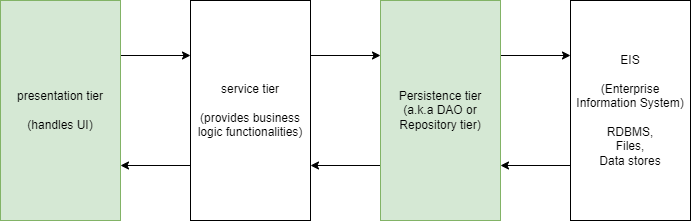

The diagram above was exported from draw.io. Its source (the exported page's mxGraphModel, read from the mxfile embedded in the PNG):
<mxGraphModel dx="649" dy="377" grid="1" gridSize="10" guides="1" tooltips="1" connect="1" arrows="1" fold="1" page="1" pageScale="1" pageWidth="850" pageHeight="1100" math="0" shadow="0">
  <root>
    <mxCell id="0" />
    <mxCell id="1" parent="0" />
    <mxCell id="6" style="edgeStyle=none;html=1;exitX=1;exitY=0.25;exitDx=0;exitDy=0;entryX=0;entryY=0.25;entryDx=0;entryDy=0;" edge="1" parent="1" source="2" target="3">
      <mxGeometry relative="1" as="geometry" />
    </mxCell>
    <mxCell id="2" value="presentation tier&lt;br&gt;&lt;br&gt;(handles UI)" style="rounded=0;whiteSpace=wrap;html=1;fillColor=#d5e8d4;strokeColor=#82b366;" vertex="1" parent="1">
      <mxGeometry x="100" y="60" width="120" height="220" as="geometry" />
    </mxCell>
    <mxCell id="7" style="edgeStyle=none;html=1;exitX=1;exitY=0.25;exitDx=0;exitDy=0;entryX=0;entryY=0.25;entryDx=0;entryDy=0;" edge="1" parent="1" source="3" target="4">
      <mxGeometry relative="1" as="geometry" />
    </mxCell>
    <mxCell id="11" style="edgeStyle=none;html=1;exitX=0;exitY=0.75;exitDx=0;exitDy=0;entryX=1;entryY=0.75;entryDx=0;entryDy=0;" edge="1" parent="1" source="3" target="2">
      <mxGeometry relative="1" as="geometry" />
    </mxCell>
    <mxCell id="3" value="service tier&lt;br&gt;&lt;br&gt;(provides business logic functionalities)" style="rounded=0;whiteSpace=wrap;html=1;" vertex="1" parent="1">
      <mxGeometry x="290" y="60" width="120" height="220" as="geometry" />
    </mxCell>
    <mxCell id="8" style="edgeStyle=none;html=1;exitX=1;exitY=0.25;exitDx=0;exitDy=0;entryX=0;entryY=0.25;entryDx=0;entryDy=0;" edge="1" parent="1" source="4" target="5">
      <mxGeometry relative="1" as="geometry" />
    </mxCell>
    <mxCell id="10" style="edgeStyle=none;html=1;exitX=0;exitY=0.75;exitDx=0;exitDy=0;entryX=1;entryY=0.75;entryDx=0;entryDy=0;" edge="1" parent="1" source="4" target="3">
      <mxGeometry relative="1" as="geometry" />
    </mxCell>
    <mxCell id="4" value="Persistence tier&lt;br&gt;(a.k.a DAO or Repository tier)" style="rounded=0;whiteSpace=wrap;html=1;fillColor=#d5e8d4;strokeColor=#82b366;" vertex="1" parent="1">
      <mxGeometry x="480" y="60" width="120" height="220" as="geometry" />
    </mxCell>
    <mxCell id="9" style="edgeStyle=none;html=1;exitX=0;exitY=0.75;exitDx=0;exitDy=0;entryX=1;entryY=0.75;entryDx=0;entryDy=0;" edge="1" parent="1" source="5" target="4">
      <mxGeometry relative="1" as="geometry" />
    </mxCell>
    <mxCell id="5" value="EIS&lt;br&gt;&lt;br&gt;(Enterprise Information System)&lt;br&gt;&lt;br&gt;RDBMS,&lt;br&gt;Files,&lt;br&gt;Data stores" style="rounded=0;whiteSpace=wrap;html=1;" vertex="1" parent="1">
      <mxGeometry x="670" y="60" width="120" height="220" as="geometry" />
    </mxCell>
  </root>
</mxGraphModel>